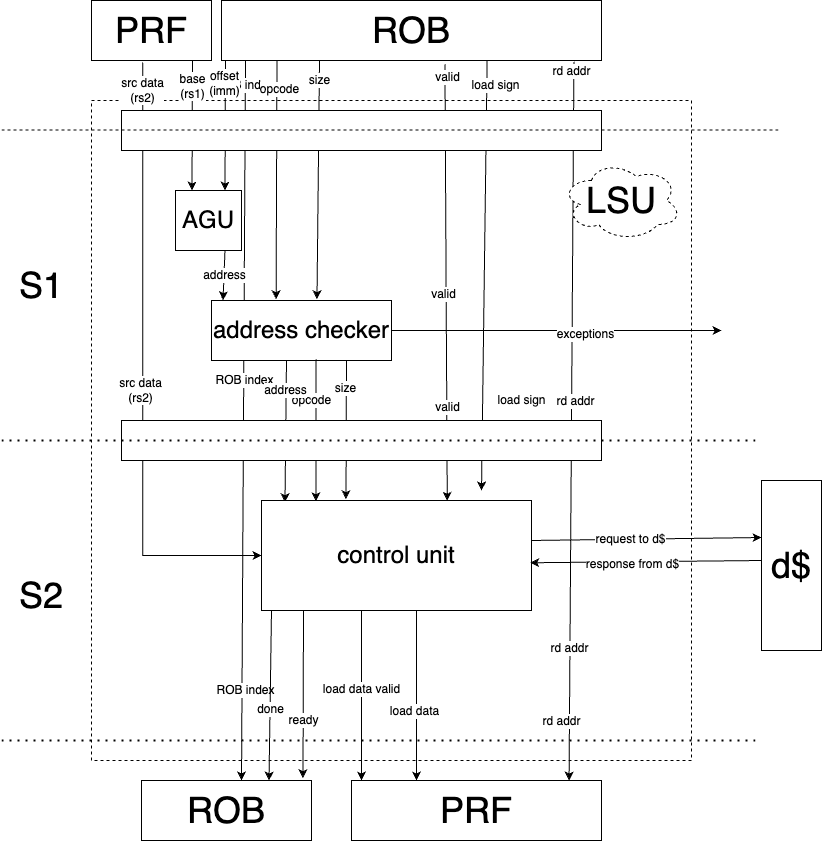

The diagram above was exported from draw.io. Its source (the exported page's mxGraphModel, read from the mxfile embedded in the PNG):
<mxGraphModel dx="1833" dy="958" grid="1" gridSize="10" guides="1" tooltips="1" connect="1" arrows="1" fold="1" page="1" pageScale="1" pageWidth="827" pageHeight="1169" math="0" shadow="0">
  <root>
    <mxCell id="0" />
    <mxCell id="1" parent="0" />
    <mxCell id="fIDPKJ3avuackmEpFjHx-67" value="" style="rounded=0;whiteSpace=wrap;html=1;fontSize=24;dashed=1;" vertex="1" parent="1">
      <mxGeometry x="130" y="120" width="600" height="660" as="geometry" />
    </mxCell>
    <mxCell id="fIDPKJ3avuackmEpFjHx-57" value="" style="endArrow=classic;html=1;rounded=0;fontSize=12;exitX=0.042;exitY=1.055;exitDx=0;exitDy=0;exitPerimeter=0;entryX=0.75;entryY=0;entryDx=0;entryDy=0;" edge="1" parent="1">
      <mxGeometry width="50" height="50" relative="1" as="geometry">
        <mxPoint x="283.98" y="79.99999999999996" as="sourcePoint" />
        <mxPoint x="280" y="800" as="targetPoint" />
      </mxGeometry>
    </mxCell>
    <mxCell id="fIDPKJ3avuackmEpFjHx-58" value="ROB index" style="edgeLabel;html=1;align=center;verticalAlign=middle;resizable=0;points=[];fontSize=12;" vertex="1" connectable="0" parent="fIDPKJ3avuackmEpFjHx-57">
      <mxGeometry x="-0.9293" y="-1" relative="1" as="geometry">
        <mxPoint as="offset" />
      </mxGeometry>
    </mxCell>
    <mxCell id="fIDPKJ3avuackmEpFjHx-59" value="ROB index" style="edgeLabel;html=1;align=center;verticalAlign=middle;resizable=0;points=[];fontSize=12;" vertex="1" connectable="0" parent="fIDPKJ3avuackmEpFjHx-57">
      <mxGeometry x="0.7663" y="-1" relative="1" as="geometry">
        <mxPoint x="4" y="-6" as="offset" />
      </mxGeometry>
    </mxCell>
    <mxCell id="fIDPKJ3avuackmEpFjHx-60" value="ROB index" style="edgeLabel;html=1;align=center;verticalAlign=middle;resizable=0;points=[];fontSize=12;" vertex="1" connectable="0" parent="fIDPKJ3avuackmEpFjHx-57">
      <mxGeometry x="0.1998" y="-1" relative="1" as="geometry">
        <mxPoint x="2" y="-112" as="offset" />
      </mxGeometry>
    </mxCell>
    <mxCell id="fIDPKJ3avuackmEpFjHx-1" value="&lt;font style=&quot;font-size: 36px;&quot;&gt;ROB&lt;/font&gt;" style="rounded=0;whiteSpace=wrap;html=1;" vertex="1" parent="1">
      <mxGeometry x="260" y="20" width="380" height="60" as="geometry" />
    </mxCell>
    <mxCell id="fIDPKJ3avuackmEpFjHx-3" value="S1" style="text;html=1;strokeColor=none;fillColor=none;align=center;verticalAlign=middle;whiteSpace=wrap;rounded=0;fontSize=36;" vertex="1" parent="1">
      <mxGeometry x="50" y="290" width="60" height="30" as="geometry" />
    </mxCell>
    <mxCell id="fIDPKJ3avuackmEpFjHx-8" value="" style="endArrow=classic;html=1;rounded=0;fontSize=36;exitX=0.926;exitY=1.021;exitDx=0;exitDy=0;exitPerimeter=0;" edge="1" parent="1">
      <mxGeometry width="50" height="50" relative="1" as="geometry">
        <mxPoint x="612.44" y="81.25999999999999" as="sourcePoint" />
        <mxPoint x="607.56" y="800" as="targetPoint" />
      </mxGeometry>
    </mxCell>
    <mxCell id="fIDPKJ3avuackmEpFjHx-12" value="rd addr" style="edgeLabel;html=1;align=center;verticalAlign=middle;resizable=0;points=[];fontSize=12;" vertex="1" connectable="0" parent="fIDPKJ3avuackmEpFjHx-8">
      <mxGeometry x="-0.1288" y="1" relative="1" as="geometry">
        <mxPoint x="2" y="26" as="offset" />
      </mxGeometry>
    </mxCell>
    <mxCell id="fIDPKJ3avuackmEpFjHx-10" value="" style="endArrow=classic;html=1;rounded=0;fontSize=12;exitX=0.146;exitY=0.996;exitDx=0;exitDy=0;exitPerimeter=0;entryX=0.359;entryY=-0.021;entryDx=0;entryDy=0;entryPerimeter=0;" edge="1" parent="1" source="fIDPKJ3avuackmEpFjHx-1" target="fIDPKJ3avuackmEpFjHx-33">
      <mxGeometry width="50" height="50" relative="1" as="geometry">
        <mxPoint x="270" y="310" as="sourcePoint" />
        <mxPoint x="318" y="320" as="targetPoint" />
      </mxGeometry>
    </mxCell>
    <mxCell id="fIDPKJ3avuackmEpFjHx-13" value="opcode" style="edgeLabel;html=1;align=center;verticalAlign=middle;resizable=0;points=[];fontSize=12;" vertex="1" connectable="0" parent="fIDPKJ3avuackmEpFjHx-10">
      <mxGeometry x="-0.1193" y="2" relative="1" as="geometry">
        <mxPoint y="-76" as="offset" />
      </mxGeometry>
    </mxCell>
    <mxCell id="fIDPKJ3avuackmEpFjHx-14" value="" style="endArrow=classic;html=1;rounded=0;fontSize=12;entryX=0.586;entryY=-0.021;entryDx=0;entryDy=0;entryPerimeter=0;" edge="1" parent="1" target="fIDPKJ3avuackmEpFjHx-33">
      <mxGeometry width="50" height="50" relative="1" as="geometry">
        <mxPoint x="358" y="80" as="sourcePoint" />
        <mxPoint x="360" y="320" as="targetPoint" />
      </mxGeometry>
    </mxCell>
    <mxCell id="fIDPKJ3avuackmEpFjHx-15" value="size" style="edgeLabel;html=1;align=center;verticalAlign=middle;resizable=0;points=[];fontSize=12;" vertex="1" connectable="0" parent="fIDPKJ3avuackmEpFjHx-14">
      <mxGeometry x="-0.1015" y="1" relative="1" as="geometry">
        <mxPoint y="-88" as="offset" />
      </mxGeometry>
    </mxCell>
    <mxCell id="fIDPKJ3avuackmEpFjHx-16" value="" style="endArrow=classic;html=1;rounded=0;fontSize=12;exitX=0.699;exitY=0.996;exitDx=0;exitDy=0;exitPerimeter=0;" edge="1" parent="1" source="fIDPKJ3avuackmEpFjHx-1">
      <mxGeometry width="50" height="50" relative="1" as="geometry">
        <mxPoint x="399" y="80" as="sourcePoint" />
        <mxPoint x="520" y="510" as="targetPoint" />
      </mxGeometry>
    </mxCell>
    <mxCell id="fIDPKJ3avuackmEpFjHx-17" value="load sign" style="edgeLabel;html=1;align=center;verticalAlign=middle;resizable=0;points=[];fontSize=12;" vertex="1" connectable="0" parent="fIDPKJ3avuackmEpFjHx-16">
      <mxGeometry x="-0.108" y="-2" relative="1" as="geometry">
        <mxPoint x="12" y="-167" as="offset" />
      </mxGeometry>
    </mxCell>
    <mxCell id="fIDPKJ3avuackmEpFjHx-18" value="" style="endArrow=classic;html=1;rounded=0;fontSize=12;entryX=0.25;entryY=0;entryDx=0;entryDy=0;" edge="1" parent="1" target="fIDPKJ3avuackmEpFjHx-29">
      <mxGeometry width="50" height="50" relative="1" as="geometry">
        <mxPoint x="231" y="80" as="sourcePoint" />
        <mxPoint x="220" y="160" as="targetPoint" />
      </mxGeometry>
    </mxCell>
    <mxCell id="fIDPKJ3avuackmEpFjHx-19" value="base&lt;br&gt;(rs1)" style="edgeLabel;html=1;align=center;verticalAlign=middle;resizable=0;points=[];fontSize=12;" vertex="1" connectable="0" parent="fIDPKJ3avuackmEpFjHx-18">
      <mxGeometry x="-0.0758" y="3" relative="1" as="geometry">
        <mxPoint x="-3" y="-35" as="offset" />
      </mxGeometry>
    </mxCell>
    <mxCell id="fIDPKJ3avuackmEpFjHx-20" value="" style="endArrow=classic;html=1;rounded=0;fontSize=12;entryX=0.75;entryY=0;entryDx=0;entryDy=0;" edge="1" parent="1" target="fIDPKJ3avuackmEpFjHx-29">
      <mxGeometry width="50" height="50" relative="1" as="geometry">
        <mxPoint x="264" y="80" as="sourcePoint" />
        <mxPoint x="480" y="200" as="targetPoint" />
      </mxGeometry>
    </mxCell>
    <mxCell id="fIDPKJ3avuackmEpFjHx-23" value="offset&lt;br&gt;(imm)" style="edgeLabel;html=1;align=center;verticalAlign=middle;resizable=0;points=[];fontSize=12;" vertex="1" connectable="0" parent="fIDPKJ3avuackmEpFjHx-20">
      <mxGeometry x="-0.1441" y="2" relative="1" as="geometry">
        <mxPoint x="-3" y="-34" as="offset" />
      </mxGeometry>
    </mxCell>
    <mxCell id="fIDPKJ3avuackmEpFjHx-24" value="" style="endArrow=classic;html=1;rounded=0;fontSize=12;exitX=0.727;exitY=1;exitDx=0;exitDy=0;exitPerimeter=0;edgeStyle=orthogonalEdgeStyle;entryX=0;entryY=0.5;entryDx=0;entryDy=0;" edge="1" parent="1" target="fIDPKJ3avuackmEpFjHx-49">
      <mxGeometry width="50" height="50" relative="1" as="geometry">
        <mxPoint x="181.21000000000004" y="82.09" as="sourcePoint" />
        <mxPoint x="180" y="590" as="targetPoint" />
        <Array as="points">
          <mxPoint x="181" y="575" />
        </Array>
      </mxGeometry>
    </mxCell>
    <mxCell id="fIDPKJ3avuackmEpFjHx-25" value="src data&lt;br&gt;(rs2)" style="edgeLabel;html=1;align=center;verticalAlign=middle;resizable=0;points=[];fontSize=12;" vertex="1" connectable="0" parent="fIDPKJ3avuackmEpFjHx-24">
      <mxGeometry x="-0.0508" y="-1" relative="1" as="geometry">
        <mxPoint y="-263" as="offset" />
      </mxGeometry>
    </mxCell>
    <mxCell id="fIDPKJ3avuackmEpFjHx-29" value="&lt;font style=&quot;font-size: 24px;&quot;&gt;AGU&lt;/font&gt;" style="rounded=0;whiteSpace=wrap;html=1;fontSize=12;" vertex="1" parent="1">
      <mxGeometry x="214" y="210" width="66" height="60" as="geometry" />
    </mxCell>
    <mxCell id="fIDPKJ3avuackmEpFjHx-32" value="address" style="endArrow=classic;html=1;rounded=0;fontSize=12;exitX=0.75;exitY=1;exitDx=0;exitDy=0;entryX=0.064;entryY=-0.004;entryDx=0;entryDy=0;entryPerimeter=0;" edge="1" parent="1" source="fIDPKJ3avuackmEpFjHx-29" target="fIDPKJ3avuackmEpFjHx-33">
      <mxGeometry width="50" height="50" relative="1" as="geometry">
        <mxPoint x="490" y="390" as="sourcePoint" />
        <mxPoint x="843" y="330" as="targetPoint" />
      </mxGeometry>
    </mxCell>
    <mxCell id="fIDPKJ3avuackmEpFjHx-33" value="&lt;font style=&quot;font-size: 24px;&quot;&gt;address checker&lt;/font&gt;" style="rounded=0;whiteSpace=wrap;html=1;fontSize=12;" vertex="1" parent="1">
      <mxGeometry x="250" y="320" width="180" height="60" as="geometry" />
    </mxCell>
    <mxCell id="fIDPKJ3avuackmEpFjHx-34" value="" style="endArrow=classic;html=1;rounded=0;fontSize=12;exitX=1;exitY=0.5;exitDx=0;exitDy=0;" edge="1" parent="1" source="fIDPKJ3avuackmEpFjHx-33">
      <mxGeometry width="50" height="50" relative="1" as="geometry">
        <mxPoint x="490" y="390" as="sourcePoint" />
        <mxPoint x="760" y="350" as="targetPoint" />
      </mxGeometry>
    </mxCell>
    <mxCell id="fIDPKJ3avuackmEpFjHx-35" value="exceptions" style="edgeLabel;html=1;align=center;verticalAlign=middle;resizable=0;points=[];fontSize=12;" vertex="1" connectable="0" parent="fIDPKJ3avuackmEpFjHx-34">
      <mxGeometry x="0.1702" y="-3" relative="1" as="geometry">
        <mxPoint as="offset" />
      </mxGeometry>
    </mxCell>
    <mxCell id="fIDPKJ3avuackmEpFjHx-36" value="" style="endArrow=classic;html=1;rounded=0;fontSize=12;exitX=0.581;exitY=0.979;exitDx=0;exitDy=0;exitPerimeter=0;entryX=0.202;entryY=0.007;entryDx=0;entryDy=0;entryPerimeter=0;" edge="1" parent="1" source="fIDPKJ3avuackmEpFjHx-33" target="fIDPKJ3avuackmEpFjHx-49">
      <mxGeometry width="50" height="50" relative="1" as="geometry">
        <mxPoint x="290" y="390" as="sourcePoint" />
        <mxPoint x="317" y="440" as="targetPoint" />
      </mxGeometry>
    </mxCell>
    <mxCell id="fIDPKJ3avuackmEpFjHx-40" value="opcode" style="edgeLabel;html=1;align=center;verticalAlign=middle;resizable=0;points=[];fontSize=12;" vertex="1" connectable="0" parent="fIDPKJ3avuackmEpFjHx-36">
      <mxGeometry x="-0.0586" relative="1" as="geometry">
        <mxPoint x="-5" y="-26" as="offset" />
      </mxGeometry>
    </mxCell>
    <mxCell id="fIDPKJ3avuackmEpFjHx-37" value="" style="endArrow=classic;html=1;rounded=0;fontSize=12;entryX=0.313;entryY=-0.012;entryDx=0;entryDy=0;entryPerimeter=0;exitX=0.75;exitY=1;exitDx=0;exitDy=0;" edge="1" parent="1" source="fIDPKJ3avuackmEpFjHx-33" target="fIDPKJ3avuackmEpFjHx-49">
      <mxGeometry width="50" height="50" relative="1" as="geometry">
        <mxPoint x="330" y="390" as="sourcePoint" />
        <mxPoint x="360" y="440" as="targetPoint" />
      </mxGeometry>
    </mxCell>
    <mxCell id="fIDPKJ3avuackmEpFjHx-41" value="size" style="edgeLabel;html=1;align=center;verticalAlign=middle;resizable=0;points=[];fontSize=12;" vertex="1" connectable="0" parent="fIDPKJ3avuackmEpFjHx-37">
      <mxGeometry x="-0.1091" y="-1" relative="1" as="geometry">
        <mxPoint y="-34" as="offset" />
      </mxGeometry>
    </mxCell>
    <mxCell id="fIDPKJ3avuackmEpFjHx-38" value="" style="endArrow=classic;html=1;rounded=0;fontSize=12;entryX=0.087;entryY=0.016;entryDx=0;entryDy=0;entryPerimeter=0;" edge="1" parent="1" target="fIDPKJ3avuackmEpFjHx-49">
      <mxGeometry width="50" height="50" relative="1" as="geometry">
        <mxPoint x="325" y="380" as="sourcePoint" />
        <mxPoint x="321.4699999999998" y="507.93000000000006" as="targetPoint" />
      </mxGeometry>
    </mxCell>
    <mxCell id="fIDPKJ3avuackmEpFjHx-42" value="address" style="edgeLabel;html=1;align=center;verticalAlign=middle;resizable=0;points=[];fontSize=12;" vertex="1" connectable="0" parent="fIDPKJ3avuackmEpFjHx-38">
      <mxGeometry x="-0.1244" relative="1" as="geometry">
        <mxPoint x="-1" y="-32" as="offset" />
      </mxGeometry>
    </mxCell>
    <mxCell id="fIDPKJ3avuackmEpFjHx-44" value="S2" style="text;html=1;strokeColor=none;fillColor=none;align=center;verticalAlign=middle;whiteSpace=wrap;rounded=0;fontSize=36;" vertex="1" parent="1">
      <mxGeometry x="50" y="600" width="60" height="30" as="geometry" />
    </mxCell>
    <mxCell id="fIDPKJ3avuackmEpFjHx-49" value="&lt;font style=&quot;font-size: 24px;&quot;&gt;control unit&lt;/font&gt;" style="rounded=0;whiteSpace=wrap;html=1;fontSize=12;" vertex="1" parent="1">
      <mxGeometry x="300" y="520" width="270" height="110" as="geometry" />
    </mxCell>
    <mxCell id="fIDPKJ3avuackmEpFjHx-50" value="src data&lt;br&gt;(rs2)" style="edgeLabel;html=1;align=center;verticalAlign=middle;resizable=0;points=[];fontSize=12;" vertex="1" connectable="0" parent="1">
      <mxGeometry x="189.99821269223207" y="199.99969376831572" as="geometry">
        <mxPoint x="-11" y="210" as="offset" />
      </mxGeometry>
    </mxCell>
    <mxCell id="fIDPKJ3avuackmEpFjHx-51" value="load sign" style="edgeLabel;html=1;align=center;verticalAlign=middle;resizable=0;points=[];fontSize=12;" vertex="1" connectable="0" parent="1">
      <mxGeometry x="559.995009398231" y="419.99693027962155" as="geometry" />
    </mxCell>
    <mxCell id="fIDPKJ3avuackmEpFjHx-52" value="" style="endArrow=classic;html=1;rounded=0;fontSize=12;" edge="1" parent="1">
      <mxGeometry width="50" height="50" relative="1" as="geometry">
        <mxPoint x="570" y="560" as="sourcePoint" />
        <mxPoint x="800" y="557" as="targetPoint" />
      </mxGeometry>
    </mxCell>
    <mxCell id="fIDPKJ3avuackmEpFjHx-53" value="request to d$" style="edgeLabel;html=1;align=center;verticalAlign=middle;resizable=0;points=[];fontSize=12;" vertex="1" connectable="0" parent="fIDPKJ3avuackmEpFjHx-52">
      <mxGeometry x="0.126" relative="1" as="geometry">
        <mxPoint x="-31" as="offset" />
      </mxGeometry>
    </mxCell>
    <mxCell id="fIDPKJ3avuackmEpFjHx-54" value="" style="endArrow=classic;html=1;rounded=0;fontSize=12;entryX=0.995;entryY=0.566;entryDx=0;entryDy=0;entryPerimeter=0;" edge="1" parent="1" target="fIDPKJ3avuackmEpFjHx-49">
      <mxGeometry width="50" height="50" relative="1" as="geometry">
        <mxPoint x="800" y="580" as="sourcePoint" />
        <mxPoint x="540" y="390" as="targetPoint" />
      </mxGeometry>
    </mxCell>
    <mxCell id="fIDPKJ3avuackmEpFjHx-55" value="response from d$" style="edgeLabel;html=1;align=center;verticalAlign=middle;resizable=0;points=[];fontSize=12;" vertex="1" connectable="0" parent="fIDPKJ3avuackmEpFjHx-54">
      <mxGeometry x="0.1248" y="2" relative="1" as="geometry">
        <mxPoint as="offset" />
      </mxGeometry>
    </mxCell>
    <mxCell id="fIDPKJ3avuackmEpFjHx-56" value="ready" style="endArrow=classic;html=1;rounded=0;fontSize=12;entryX=0.95;entryY=-0.038;entryDx=0;entryDy=0;entryPerimeter=0;" edge="1" parent="1" target="fIDPKJ3avuackmEpFjHx-66">
      <mxGeometry x="0.3117" width="50" height="50" relative="1" as="geometry">
        <mxPoint x="342" y="630" as="sourcePoint" />
        <mxPoint x="800" y="615" as="targetPoint" />
        <mxPoint as="offset" />
      </mxGeometry>
    </mxCell>
    <mxCell id="fIDPKJ3avuackmEpFjHx-61" value="" style="endArrow=classic;html=1;rounded=0;fontSize=12;" edge="1" parent="1">
      <mxGeometry width="50" height="50" relative="1" as="geometry">
        <mxPoint x="455" y="630" as="sourcePoint" />
        <mxPoint x="455" y="800" as="targetPoint" />
      </mxGeometry>
    </mxCell>
    <mxCell id="fIDPKJ3avuackmEpFjHx-62" value="load data" style="edgeLabel;html=1;align=center;verticalAlign=middle;resizable=0;points=[];fontSize=12;" vertex="1" connectable="0" parent="fIDPKJ3avuackmEpFjHx-61">
      <mxGeometry x="-0.0386" y="-2" relative="1" as="geometry">
        <mxPoint x="-1" y="18" as="offset" />
      </mxGeometry>
    </mxCell>
    <mxCell id="fIDPKJ3avuackmEpFjHx-63" value="load data valid" style="endArrow=classic;html=1;rounded=0;fontSize=12;" edge="1" parent="1">
      <mxGeometry x="-0.0734" width="50" height="50" relative="1" as="geometry">
        <mxPoint x="400" y="630" as="sourcePoint" />
        <mxPoint x="400" y="800" as="targetPoint" />
        <mxPoint as="offset" />
      </mxGeometry>
    </mxCell>
    <mxCell id="fIDPKJ3avuackmEpFjHx-64" value="done" style="endArrow=classic;html=1;rounded=0;fontSize=12;entryX=0.75;entryY=0;entryDx=0;entryDy=0;" edge="1" parent="1" target="fIDPKJ3avuackmEpFjHx-66">
      <mxGeometry x="0.17" width="50" height="50" relative="1" as="geometry">
        <mxPoint x="310" y="630" as="sourcePoint" />
        <mxPoint x="440" y="800" as="targetPoint" />
        <mxPoint as="offset" />
      </mxGeometry>
    </mxCell>
    <mxCell id="fIDPKJ3avuackmEpFjHx-65" value="" style="endArrow=none;dashed=1;html=1;dashPattern=1 3;strokeWidth=2;rounded=0;fontSize=12;" edge="1" parent="1">
      <mxGeometry width="50" height="50" relative="1" as="geometry">
        <mxPoint x="40" y="760" as="sourcePoint" />
        <mxPoint x="800" y="760" as="targetPoint" />
      </mxGeometry>
    </mxCell>
    <mxCell id="fIDPKJ3avuackmEpFjHx-66" value="&lt;font style=&quot;font-size: 36px;&quot;&gt;ROB&lt;/font&gt;" style="rounded=0;whiteSpace=wrap;html=1;fontSize=12;" vertex="1" parent="1">
      <mxGeometry x="180" y="800" width="170" height="60" as="geometry" />
    </mxCell>
    <mxCell id="fIDPKJ3avuackmEpFjHx-69" value="" style="endArrow=classic;html=1;rounded=0;fontSize=36;entryX=0.688;entryY=0.003;entryDx=0;entryDy=0;entryPerimeter=0;exitX=0.588;exitY=1.062;exitDx=0;exitDy=0;exitPerimeter=0;" edge="1" parent="1" source="fIDPKJ3avuackmEpFjHx-1" target="fIDPKJ3avuackmEpFjHx-49">
      <mxGeometry width="50" height="50" relative="1" as="geometry">
        <mxPoint x="490" y="480" as="sourcePoint" />
        <mxPoint x="540" y="430" as="targetPoint" />
      </mxGeometry>
    </mxCell>
    <mxCell id="fIDPKJ3avuackmEpFjHx-71" value="valid" style="edgeLabel;html=1;align=center;verticalAlign=middle;resizable=0;points=[];fontSize=12;" vertex="1" connectable="0" parent="fIDPKJ3avuackmEpFjHx-69">
      <mxGeometry x="-0.941" y="2" relative="1" as="geometry">
        <mxPoint as="offset" />
      </mxGeometry>
    </mxCell>
    <mxCell id="fIDPKJ3avuackmEpFjHx-72" value="valid" style="edgeLabel;html=1;align=center;verticalAlign=middle;resizable=0;points=[];fontSize=12;" vertex="1" connectable="0" parent="fIDPKJ3avuackmEpFjHx-69">
      <mxGeometry x="0.0544" y="-3" relative="1" as="geometry">
        <mxPoint as="offset" />
      </mxGeometry>
    </mxCell>
    <mxCell id="fIDPKJ3avuackmEpFjHx-73" value="valid" style="edgeLabel;html=1;align=center;verticalAlign=middle;resizable=0;points=[];fontSize=12;" vertex="1" connectable="0" parent="fIDPKJ3avuackmEpFjHx-69">
      <mxGeometry x="0.5725" relative="1" as="geometry">
        <mxPoint as="offset" />
      </mxGeometry>
    </mxCell>
    <mxCell id="fIDPKJ3avuackmEpFjHx-68" value="&lt;font style=&quot;font-size: 36px;&quot;&gt;LSU&lt;/font&gt;" style="ellipse;shape=cloud;whiteSpace=wrap;html=1;dashed=1;fontSize=24;" vertex="1" parent="1">
      <mxGeometry x="600" y="180" width="120" height="80" as="geometry" />
    </mxCell>
    <mxCell id="fIDPKJ3avuackmEpFjHx-45" value="" style="rounded=0;whiteSpace=wrap;html=1;fontSize=12;" vertex="1" parent="1">
      <mxGeometry x="160" y="130" width="480" height="40" as="geometry" />
    </mxCell>
    <mxCell id="fIDPKJ3avuackmEpFjHx-2" value="" style="endArrow=none;dashed=1;html=1;rounded=0;" edge="1" parent="1">
      <mxGeometry width="50" height="50" relative="1" as="geometry">
        <mxPoint x="40" y="149.5" as="sourcePoint" />
        <mxPoint x="820" y="149.5" as="targetPoint" />
      </mxGeometry>
    </mxCell>
    <mxCell id="fIDPKJ3avuackmEpFjHx-39" value="" style="rounded=0;whiteSpace=wrap;html=1;fontSize=12;" vertex="1" parent="1">
      <mxGeometry x="160" y="440" width="480" height="40" as="geometry" />
    </mxCell>
    <mxCell id="fIDPKJ3avuackmEpFjHx-43" value="" style="endArrow=none;dashed=1;html=1;dashPattern=1 3;strokeWidth=2;rounded=0;fontSize=12;" edge="1" parent="1">
      <mxGeometry width="50" height="50" relative="1" as="geometry">
        <mxPoint x="40" y="460" as="sourcePoint" />
        <mxPoint x="800" y="460" as="targetPoint" />
      </mxGeometry>
    </mxCell>
    <mxCell id="fIDPKJ3avuackmEpFjHx-74" value="rd addr" style="edgeLabel;html=1;align=center;verticalAlign=middle;resizable=0;points=[];fontSize=12;" vertex="1" connectable="0" parent="1">
      <mxGeometry x="609.9983867478177" y="90.00055353124549" as="geometry" />
    </mxCell>
    <mxCell id="fIDPKJ3avuackmEpFjHx-75" value="&lt;font style=&quot;font-size: 36px;&quot;&gt;PRF&lt;/font&gt;" style="rounded=0;whiteSpace=wrap;html=1;fontSize=12;" vertex="1" parent="1">
      <mxGeometry x="390" y="800" width="250" height="60" as="geometry" />
    </mxCell>
    <mxCell id="fIDPKJ3avuackmEpFjHx-76" value="rd addr" style="edgeLabel;html=1;align=center;verticalAlign=middle;resizable=0;points=[];fontSize=12;" vertex="1" connectable="0" parent="1">
      <mxGeometry x="599.9983867478177" y="740.0005535312455" as="geometry" />
    </mxCell>
    <mxCell id="fIDPKJ3avuackmEpFjHx-78" value="PRF" style="rounded=0;whiteSpace=wrap;html=1;fontSize=36;" vertex="1" parent="1">
      <mxGeometry x="130" y="20" width="120" height="60" as="geometry" />
    </mxCell>
    <mxCell id="fIDPKJ3avuackmEpFjHx-81" value="rd addr" style="edgeLabel;html=1;align=center;verticalAlign=middle;resizable=0;points=[];fontSize=12;" vertex="1" connectable="0" parent="1">
      <mxGeometry x="650.0048624532933" y="499.999575184218" as="geometry">
        <mxPoint x="-43" y="168" as="offset" />
      </mxGeometry>
    </mxCell>
    <mxCell id="fIDPKJ3avuackmEpFjHx-83" value="d$" style="rounded=0;whiteSpace=wrap;html=1;fontSize=36;" vertex="1" parent="1">
      <mxGeometry x="800" y="500" width="60" height="170" as="geometry" />
    </mxCell>
  </root>
</mxGraphModel>